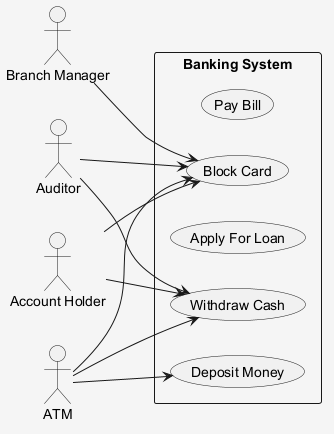

The diagram above was rendered by PlantUML. Its source (embedded in the PNG):
@startuml
skinparam shadowing false
skinparam backgroundColor #F5F5F5
left to right direction
actor "Branch Manager" as BranchManager
actor "Auditor" as Auditor
actor "ATM" as ATM
actor "Account Holder" as AccountHolder
rectangle "Banking System" {
  usecase "Pay Bill" as UC_PayBill
  usecase "Deposit Money" as UC_DepositMoney
  usecase "Apply For Loan" as UC_ApplyForLoan
  usecase "Withdraw Cash" as UC_WithdrawCash
  usecase "Block Card" as UC_BlockCard
}
BranchManager --> UC_BlockCard
Auditor --> UC_BlockCard
Auditor --> UC_WithdrawCash
ATM --> UC_DepositMoney
ATM --> UC_WithdrawCash
ATM --> UC_BlockCard
AccountHolder --> UC_BlockCard
AccountHolder --> UC_WithdrawCash
@enduml